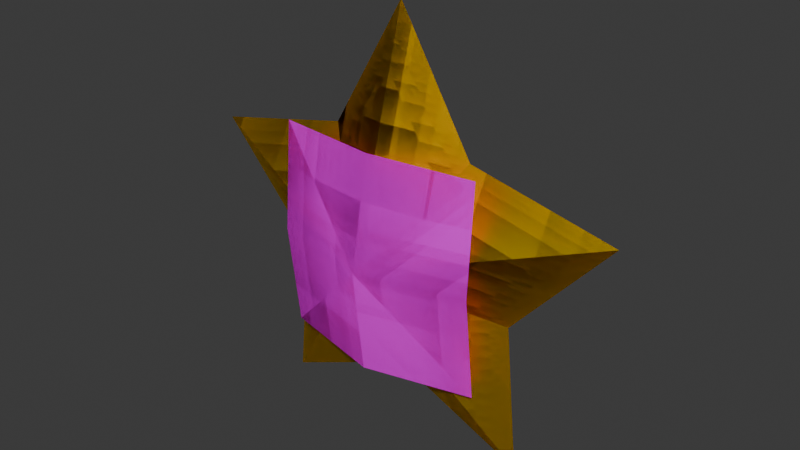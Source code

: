 # Source: squid_star.blend  (saved by Blender 4.0.36; exported with 4.5.12 LTS)
import bpy
from mathutils import Matrix  # noqa: F401  (used for matrix-valued properties, if any)

bpy.ops.wm.read_factory_settings(use_empty=True)
scene = bpy.context.scene
scene.name = 'Scene'

# ---- collections
col_collection = bpy.data.collections.new('Collection'); scene.collection.children.link(col_collection)
col_collection_1 = bpy.data.collections.new('Collection 1'); scene.collection.children.link(col_collection_1)

# ---- images (referenced by path relative to the original .blend; pixels are not part of the script)
import os
ASSET_DIR = os.environ.get("B2B_ASSET_DIR", "")  # directory of the original .blend (textures are referenced by path, not embedded)
HERE = os.path.dirname(os.path.abspath(__file__))  # packed textures are extracted next to this script under _unpacked/

def load_image(name, relpath, width, height, colorspace="sRGB"):
    """Load a texture the original file referenced (path relative to the .blend, or extracted next to this script)."""
    p = next((c for c in (os.path.join(HERE, relpath), os.path.join(ASSET_DIR, relpath)) if relpath and os.path.exists(c)), "")
    if p:
        img = bpy.data.images.load(p, check_existing=True)
        img.name = name
    else:  # same state as the original file: an image datablock whose file is absent (Cycles renders it pink)
        img = bpy.data.images.new(name, width, height)
        img.source = "FILE"
        img.filepath = "//" + (relpath or name)
    img.colorspace_settings.name = colorspace
    return img
img_squid_eyes_png = load_image('squid_eyes.png', 'squid_eyes.png', 1024, 1024, 'sRGB')
img_squid_eyes_pixel_png = load_image('squid_eyes_pixel.png', 'squid_eyes_pixel.png', 1024, 1024, 'sRGB')

# ---- materials (node trees are filled in below, after node groups)
mat_starbase = bpy.data.materials.new('StarBase')
mat_starbase.use_backface_culling = True
mat_starbase.use_transparent_shadow = False
mat_star_face = bpy.data.materials.new('Star_Face')
mat_star_face.use_backface_culling = True
mat_star_face.use_transparent_shadow = False
mat_star_face.preview_render_type = 'FLAT'
mat_starbase_001 = bpy.data.materials.new('StarBase.001')
mat_starbase_001.use_backface_culling = True
mat_starbase_001.use_transparent_shadow = False
mat_star_face_001 = bpy.data.materials.new('Star_Face.001')
mat_star_face_001.use_backface_culling = True
mat_star_face_001.use_transparent_shadow = False
mat_star_face_001.preview_render_type = 'FLAT'

# ---- material node trees
mat_starbase.use_nodes = True; mat_starbase.node_tree.nodes.clear()
_N = mat_starbase.node_tree.nodes; _L = mat_starbase.node_tree.links
n0 = _N.new('ShaderNodeBsdfPrincipled'); n0.name = 'Principled BSDF'; n0.location = (10, 300)
n0.inputs[0].default_value = (1.0, 0.7199, 0.0, 1.0)
n0.inputs[1].default_value = 1.0
n0.inputs[3].default_value = 1.45
n1 = _N.new('ShaderNodeOutputMaterial'); n1.name = 'Material Output'; n1.location = (300, 300)
_L.new(n0.outputs[0], n1.inputs[0])
n1.is_active_output = True
mat_star_face.use_nodes = True; mat_star_face.node_tree.nodes.clear()
_N = mat_star_face.node_tree.nodes; _L = mat_star_face.node_tree.links
n0 = _N.new('ShaderNodeBsdfPrincipled'); n0.name = 'Principled BSDF'; n0.location = (10, 300)
n0.inputs[3].default_value = 1.45
n1 = _N.new('ShaderNodeOutputMaterial'); n1.name = 'Material Output'; n1.location = (300, 300)
n2 = _N.new('ShaderNodeTexImage'); n2.name = 'Image Texture'; n2.location = (-280, 280)
n2.image = img_squid_eyes_png
_L.new(n0.outputs[0], n1.inputs[0])
_L.new(n2.outputs[0], n0.inputs[0])
_L.new(n2.outputs[1], n0.inputs[4])
n1.is_active_output = True
mat_starbase_001.use_nodes = True; mat_starbase_001.node_tree.nodes.clear()
_N = mat_starbase_001.node_tree.nodes; _L = mat_starbase_001.node_tree.links
n0 = _N.new('ShaderNodeBsdfPrincipled'); n0.name = 'Principled BSDF'; n0.location = (10, 300)
n0.inputs[0].default_value = (1.0, 0.7199, 0.0, 1.0)
n0.inputs[1].default_value = 1.0
n0.inputs[3].default_value = 1.45
n1 = _N.new('ShaderNodeOutputMaterial'); n1.name = 'Material Output'; n1.location = (300, 300)
_L.new(n0.outputs[0], n1.inputs[0])
n1.is_active_output = True
mat_star_face_001.use_nodes = True; mat_star_face_001.node_tree.nodes.clear()
_N = mat_star_face_001.node_tree.nodes; _L = mat_star_face_001.node_tree.links
n0 = _N.new('ShaderNodeBsdfPrincipled'); n0.name = 'Principled BSDF'; n0.location = (10, 300)
n0.inputs[3].default_value = 1.45
n1 = _N.new('ShaderNodeOutputMaterial'); n1.name = 'Material Output'; n1.location = (300, 300)
n2 = _N.new('ShaderNodeTexImage'); n2.name = 'Image Texture'; n2.location = (-280, 280)
n2.image = img_squid_eyes_pixel_png
n2.interpolation = 'Closest'
_L.new(n0.outputs[0], n1.inputs[0])
_L.new(n2.outputs[0], n0.inputs[0])
_L.new(n2.outputs[1], n0.inputs[4])
n1.is_active_output = True

# ---- world
world_world = bpy.data.worlds.new('World'); scene.world = world_world
world_world.use_nodes = True; world_world.node_tree.nodes.clear()
_N = world_world.node_tree.nodes; _L = world_world.node_tree.links
n0 = _N.new('ShaderNodeOutputWorld'); n0.name = 'World Output'; n0.location = (300, 300)
n1 = _N.new('ShaderNodeBackground'); n1.name = 'Background'; n1.location = (10, 300)
n1.inputs[0].default_value = (0.05088, 0.05088, 0.05088, 1.0)
_L.new(n1.outputs[0], n0.inputs[0])
n0.is_active_output = True
world_world.color = (0.05088, 0.05088, 0.05088)
world_world.use_sun_shadow = False
world_world.sun_shadow_jitter_overblur = 0.0

# ---- meshes
me_cylinder = bpy.data.meshes.new('Cylinder')
me_cylinder.from_pydata([(2.666e-08, 5.96e-08, -1.0), (-1.192e-08, 0.5, 5.96e-08), (0.9511, 2.98e-08, -0.309), (0.5878, -5.96e-08, 0.809), (-0.5878, -5.96e-08, 0.809), (-0.9511, 2.98e-08, -0.309), (1.72, -5.96e-08, 0.559), (1.063, 1.192e-07, -1.464), (-1.063, 1.192e-07, -1.464), (-1.72, -5.96e-08, 0.559), (2.521e-08, -1.192e-07, 1.809), (-1.192e-08, -0.5, -2.98e-08)], [], [(7, 1, 2), (6, 1, 3), (10, 1, 4), (9, 1, 5), (8, 1, 0), (2, 1, 6), (0, 1, 7), (5, 1, 8), (4, 1, 9), (3, 1, 10), (7, 2, 11), (6, 3, 11), (10, 4, 11), (9, 5, 11), (8, 0, 11), (2, 6, 11), (0, 7, 11), (5, 8, 11), (4, 9, 11), (3, 10, 11)])
_uv = me_cylinder.uv_layers.new(name='UVMap')
_uv.uv.foreach_set('vector', [0.9, 1.0, 0.8, 1.0, 0.8, 0.5, 0.7, 1.0, 0.6, 1.0, 0.6, 0.5, 0.5, 1.0, 0.4, 1.0, 0.4, 0.5, 0.3, 1.0, 0.2, 1.0, 0.2, 0.5, 0.1, 1.0, 2.98e-08, 1.0, 2.98e-08, 0.5, 0.8, 0.5, 0.8, 1.0, 0.7, 0.5, 1.0, 0.5, 1.0, 1.0, 0.9, 0.5, 0.2, 0.5, 0.2, 1.0, 0.1, 0.5, 0.4, 0.5, 0.4, 1.0, 0.3, 0.5, 0.6, 0.5, 0.6, 1.0, 0.5, 0.5, 0.9, 1.0, 0.8, 0.5, 0.8, 1.0, 0.7, 1.0, 0.6, 0.5, 0.6, 1.0, 0.5, 1.0, 0.4, 0.5, 0.4, 1.0, 0.3, 1.0, 0.2, 0.5, 0.2, 1.0, 0.1, 1.0, 2.98e-08, 0.5, 2.98e-08, 1.0, 0.8, 0.5, 0.7, 0.5, 0.8, 1.0, 1.0, 0.5, 0.9, 0.5, 1.0, 1.0, 0.2, 0.5, 0.1, 0.5, 0.2, 1.0, 0.4, 0.5, 0.3, 0.5, 0.4, 1.0, 0.6, 0.5, 0.5, 0.5, 0.6, 1.0])
me_cylinder.materials.append(mat_starbase)
me_cylinder.update()
me_plane = bpy.data.meshes.new('Plane')
me_plane.from_pydata([(-0.8241, -0.825, -0.2875), (0.8259, -0.825, -0.2875), (-0.8525, 0.825, -0.2841), (0.7975, 0.825, -0.2841), (-0.8241, -3.388e-09, -0.1875), (0.8259, -3.388e-09, -0.1875), (0.0008589, -0.825, -0.0875), (-0.02748, 0.825, -0.1841), (0.0008589, 5.464e-10, 0.0125)], [], [(8, 3, 7), (5, 8, 1), (6, 8, 0), (4, 8, 2), (8, 5, 3), (1, 8, 6), (4, 0, 8), (7, 2, 8)])
me_plane.polygons.foreach_set('use_smooth', [True] * 8)
_uv = me_plane.uv_layers.new(name='UVMap')
_uv.uv.foreach_set('vector', [0.5, 0.5, 1.0, 1.0, 0.5, 1.0, 1.0, 0.5, 0.5, 0.5, 1.0, 0.0, 0.5, 0.0, 0.5, 0.5, 0.0, 0.0, 0.0, 0.5, 0.5, 0.5, 0.0, 1.0, 0.5, 0.5, 1.0, 0.5, 1.0, 1.0, 1.0, 0.0, 0.5, 0.5, 0.5, 0.0, 0.0, 0.5, 0.0, 0.0, 0.5, 0.5, 0.5, 1.0, 0.0, 1.0, 0.5, 0.5])
me_plane.materials.append(mat_star_face)
me_plane.update()
me_cylinder_001 = bpy.data.meshes.new('Cylinder.001')
me_cylinder_001.from_pydata([(2.666e-08, 5.96e-08, -1.0), (0.9511, 2.98e-08, -0.309), (0.5878, -5.96e-08, 0.809), (-0.5878, -5.96e-08, 0.809), (-0.9511, 2.98e-08, -0.309), (1.72, -5.96e-08, 0.559), (1.063, 1.192e-07, -1.464), (-1.063, 1.192e-07, -1.464), (-1.72, -5.96e-08, 0.559), (2.521e-08, -1.192e-07, 1.809), (-1.192e-08, -0.5, -2.98e-08)], [], [(6, 1, 10), (5, 2, 10), (9, 3, 10), (8, 4, 10), (7, 0, 10), (1, 5, 10), (0, 6, 10), (4, 7, 10), (3, 8, 10), (2, 9, 10)])
_uv = me_cylinder_001.uv_layers.new(name='UVMap')
_uv.uv.foreach_set('vector', [0.9, 1.0, 0.8, 0.5, 0.8, 1.0, 0.7, 1.0, 0.6, 0.5, 0.6, 1.0, 0.5, 1.0, 0.4, 0.5, 0.4, 1.0, 0.3, 1.0, 0.2, 0.5, 0.2, 1.0, 0.1, 1.0, 2.98e-08, 0.5, 2.98e-08, 1.0, 0.8, 0.5, 0.7, 0.5, 0.8, 1.0, 1.0, 0.5, 0.9, 0.5, 1.0, 1.0, 0.2, 0.5, 0.1, 0.5, 0.2, 1.0, 0.4, 0.5, 0.3, 0.5, 0.4, 1.0, 0.6, 0.5, 0.5, 0.5, 0.6, 1.0])
me_cylinder_001.materials.append(mat_starbase_001)
me_cylinder_001.update()
me_plane_001 = bpy.data.meshes.new('Plane.001')
me_plane_001.from_pydata([(-0.8241, -0.825, -0.2875), (0.8259, -0.825, -0.2875), (-0.8525, 0.825, -0.2841), (0.7975, 0.825, -0.2841), (-0.8241, -3.388e-09, -0.1875), (0.8259, -3.388e-09, -0.1875), (0.0008589, -0.825, -0.0875), (-0.02748, 0.825, -0.1841), (0.0008589, 5.464e-10, 0.0125)], [], [(8, 3, 7), (5, 8, 1), (6, 8, 0), (4, 8, 2), (8, 5, 3), (1, 8, 6), (4, 0, 8), (7, 2, 8)])
me_plane_001.polygons.foreach_set('use_smooth', [True] * 8)
_uv = me_plane_001.uv_layers.new(name='UVMap')
_uv.uv.foreach_set('vector', [0.5, 0.5, 1.0, 1.0, 0.5, 1.0, 1.0, 0.5, 0.5, 0.5, 1.0, 0.0, 0.5, 0.0, 0.5, 0.5, 0.0, 0.0, 0.0, 0.5, 0.5, 0.5, 0.0, 1.0, 0.5, 0.5, 1.0, 0.5, 1.0, 1.0, 1.0, 0.0, 0.5, 0.5, 0.5, 0.0, 0.0, 0.5, 0.0, 0.0, 0.5, 0.5, 0.5, 1.0, 0.0, 1.0, 0.5, 0.5])
me_plane_001.materials.append(mat_star_face_001)
me_plane_001.update()
me_cylinder_002 = bpy.data.meshes.new('Cylinder.002')
me_cylinder_002.from_pydata([(2.666e-08, 5.96e-08, -1.0), (-1.192e-08, 0.5, 5.96e-08), (0.9511, 2.98e-08, -0.309), (0.5878, -5.96e-08, 0.809), (-0.5878, -5.96e-08, 0.809), (-0.9511, 2.98e-08, -0.309), (1.72, -5.96e-08, 0.559), (1.063, 1.192e-07, -1.464), (-1.063, 1.192e-07, -1.464), (-1.72, -5.96e-08, 0.559), (2.521e-08, -1.192e-07, 1.809)], [], [(7, 1, 2), (6, 1, 3), (10, 1, 4), (9, 1, 5), (8, 1, 0), (2, 1, 6), (0, 1, 7), (5, 1, 8), (4, 1, 9), (3, 1, 10)])
_uv = me_cylinder_002.uv_layers.new(name='UVMap')
_uv.uv.foreach_set('vector', [0.191, 0.0, 0.5, 0.4472, 0.2236, 0.3528, 0.0, 0.618, 0.5, 0.4472, 0.3292, 0.6944, 0.5, 1.0, 0.5, 0.4472, 0.6708, 0.6944, 1.0, 0.618, 0.5, 0.4472, 0.7764, 0.3528, 0.809, 0.0, 0.5, 0.4472, 0.5, 0.1416, 0.2236, 0.3528, 0.5, 0.4472, 0.0, 0.618, 0.5, 0.1416, 0.5, 0.4472, 0.191, 0.0, 0.7764, 0.3528, 0.5, 0.4472, 0.809, 0.0, 0.6708, 0.6944, 0.5, 0.4472, 1.0, 0.618, 0.3292, 0.6944, 0.5, 0.4472, 0.5, 1.0])
me_cylinder_002.materials.append(mat_starbase_001)
me_cylinder_002.update()

# ---- objects
ob_star = bpy.data.objects.new('Star', me_cylinder)
ob_eyes = bpy.data.objects.new('Eyes', me_plane)
ob_badgemodel = bpy.data.objects.new('BadgeModel', me_cylinder_001)
ob_eyes_001 = bpy.data.objects.new('Eyes.001', me_plane_001)
ob_badgemodelback = bpy.data.objects.new('BadgeModelBack', me_cylinder_002)

# ---- transforms, parenting, visibility, modifiers, constraints
ob_star.location = (0.0, 0.0, 0.0)
ob_eyes.parent = ob_badgemodel
ob_eyes.location = (0.0, -0.5125, 0.0)
ob_eyes.rotation_euler = (1.571, 0.0, 0.0)
ob_badgemodel.location = (0.0, 0.0, 0.0)
ob_eyes_001.location = (0.0, -0.5125, 0.0)
ob_eyes_001.rotation_euler = (1.571, 0.0, 0.0)
ob_badgemodelback.location = (0.0, 0.0, 0.0)

# ---- collection membership
col_collection.objects.link(ob_star)
col_collection.objects.link(ob_eyes)
col_collection_1.objects.link(ob_badgemodel)
col_collection_1.objects.link(ob_eyes_001)
col_collection_1.objects.link(ob_badgemodelback)

# ---- scene / render settings (as saved in the file)
scene.frame_start = 1; scene.frame_end = 250; scene.frame_set(1)
scene.render.engine = 'BLENDER_EEVEE_NEXT'
scene.cycles.sampling_pattern = 'TABULATED_SOBOL'
bpy.context.view_layer.update()

# ---- added for rendering (the .blend has no active camera and no usable light): camera, sun
cam_auto = bpy.data.cameras.new('AutoCamera')
cam_auto.lens = 50.0
cam_auto.sensor_width = 36.0
cam_auto.clip_end = 1000.0
ob_auto_camera = bpy.data.objects.new('AutoCamera', cam_auto)
scene.collection.objects.link(ob_auto_camera)
ob_auto_camera.location = (4.49476, -5.40621, 3.76855)
ob_auto_camera.rotation_euler = (1.09748, -7.21219e-08, 0.694738)
scene.camera = ob_auto_camera
light_auto_sun = bpy.data.lights.new('AutoSun', 'SUN')
light_auto_sun.energy = 3.0
light_auto_sun.angle = 0.0523599
ob_auto_sun = bpy.data.objects.new('AutoSun', light_auto_sun)
scene.collection.objects.link(ob_auto_sun)
ob_auto_sun.rotation_euler = (0.872665, 0.174533, 0.523599)
bpy.context.view_layer.update()
